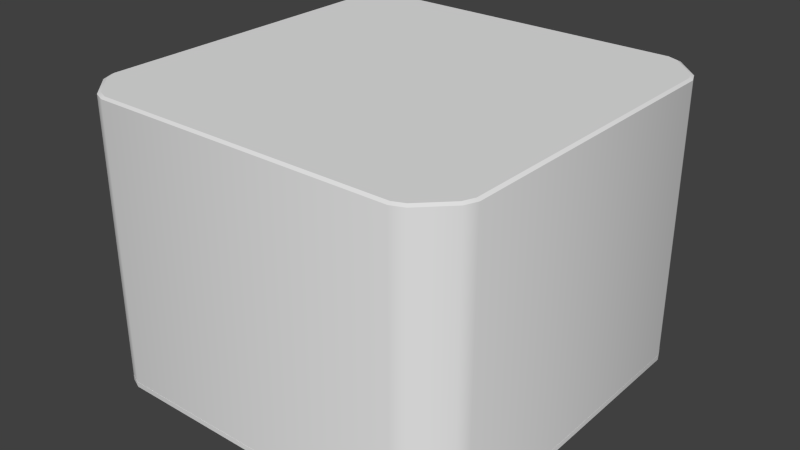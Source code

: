 # Source: asteroid-gateway.blend  (saved by Blender 2.71.6; exported with 4.5.12 LTS)
import bpy
from mathutils import Matrix  # noqa: F401  (used for matrix-valued properties, if any)

bpy.ops.wm.read_factory_settings(use_empty=True)
scene = bpy.context.scene
scene.name = 'Scene'

# ---- collections
col_collection_1 = bpy.data.collections.new('Collection 1'); scene.collection.children.link(col_collection_1)

# ---- materials (node trees are filled in below, after node groups)
mat_asteroid_gateway = bpy.data.materials.new('asteroid-gateway')
mat_asteroid_gateway.alpha_threshold = 0.0
mat_asteroid_gateway.use_transparent_shadow = False
mat_asteroid_gateway.roughness = 0.5

# ---- node groups
ng_auto_smooth = bpy.data.node_groups.new('Auto Smooth', 'GeometryNodeTree')
_s = ng_auto_smooth.interface.new_socket(name='Geometry', in_out='OUTPUT', socket_type='NodeSocketGeometry')
_s = ng_auto_smooth.interface.new_socket(name='Geometry', in_out='INPUT', socket_type='NodeSocketGeometry')
_s = ng_auto_smooth.interface.new_socket(name='Angle', in_out='INPUT', socket_type='NodeSocketFloat')
_s.subtype = 'ANGLE'
_s.min_value = 0.0
_s.max_value = 3.142
ng_auto_smooth.is_modifier = True
_N = ng_auto_smooth.nodes; _L = ng_auto_smooth.links
n0 = _N.new('NodeGroupOutput'); n0.name = 'Group Output'; n0.location = (480, -100)
n1 = _N.new('NodeGroupInput'); n1.name = 'Group Input'; n1.location = (-420, -300)
n2 = _N.new('NodeGroupInput'); n2.name = 'Group Input.001'; n2.location = (-60, -100)
n3 = _N.new('GeometryNodeSetShadeSmooth'); n3.name = 'Set Shade Smooth'; n3.location = (120, -100)
n3.domain = 'EDGE'
n4 = _N.new('GeometryNodeSetShadeSmooth'); n4.name = 'Set Shade Smooth.001'; n4.location = (300, -100)
n5 = _N.new('GeometryNodeInputMeshEdgeAngle'); n5.name = 'Edge Angle'; n5.location = (-420, -220)
n6 = _N.new('GeometryNodeInputEdgeSmooth'); n6.name = 'Is Edge Smooth'; n6.location = (-60, -160)
n7 = _N.new('GeometryNodeInputShadeSmooth'); n7.name = 'Is Face Smooth'; n7.location = (-240, -340)
n8 = _N.new('FunctionNodeBooleanMath'); n8.name = 'Boolean Math'; n8.location = (-60, -220)
n9 = _N.new('FunctionNodeCompare'); n9.name = 'Compare'; n9.location = (-240, -180)
n9.operation = 'LESS_EQUAL'
_L.new(n5.outputs[0], n9.inputs[0])
_L.new(n4.outputs[0], n0.inputs[0])
_L.new(n1.outputs[1], n9.inputs[1])
_L.new(n9.outputs[0], n8.inputs[0])
_L.new(n7.outputs[0], n8.inputs[1])
_L.new(n2.outputs[0], n3.inputs[0])
_L.new(n6.outputs[0], n3.inputs[1])
_L.new(n3.outputs[0], n4.inputs[0])
_L.new(n8.outputs[0], n3.inputs[2])
n0.is_active_output = True

# ---- material node trees

# ---- world
world_world = bpy.data.worlds.new('World'); scene.world = world_world
world_world.color = (0.05088, 0.05088, 0.05088)
world_world.use_sun_shadow = False
world_world.sun_shadow_jitter_overblur = 0.0
world_world.cycles.sampling_method = 'MANUAL'
world_world.cycles.sample_map_resolution = 256

# ---- meshes
me_cube = bpy.data.meshes.new('Cube')
me_cube.from_pydata([(2.8, -2.182, -2.352), (2.728, -2.357, -2.352), (2.357, -2.728, -2.352), (2.182, -2.8, -2.352), (2.182, 2.8, -2.352), (2.357, 2.728, -2.352), (2.728, 2.357, -2.352), (2.8, 2.182, -2.352), (-2.8, 2.182, -2.352), (-2.728, 2.357, -2.352), (-2.357, 2.728, -2.352), (-2.182, 2.8, -2.352), (-2.182, -2.8, -2.352), (-2.357, -2.728, -2.352), (-2.728, -2.357, -2.352), (-2.8, -2.182, -2.352), (2.182, -2.8, 1.625), (2.173, -2.754, 1.648), (2.357, -2.728, 1.625), (2.33, -2.689, 1.648), (2.728, -2.357, 1.625), (2.689, -2.33, 1.648), (2.8, -2.182, 1.625), (2.754, -2.173, 1.648), (2.8, 2.182, 1.625), (2.754, 2.173, 1.648), (2.728, 2.357, 1.625), (2.689, 2.33, 1.648), (2.357, 2.728, 1.625), (2.33, 2.689, 1.648), (2.182, 2.8, 1.625), (2.173, 2.754, 1.648), (-2.182, 2.8, 1.625), (-2.173, 2.754, 1.648), (-2.357, 2.728, 1.625), (-2.33, 2.689, 1.648), (-2.728, 2.357, 1.625), (-2.689, 2.33, 1.648), (-2.8, 2.182, 1.625), (-2.754, 2.173, 1.648), (-2.8, -2.182, 1.625), (-2.754, -2.173, 1.648), (-2.728, -2.357, 1.625), (-2.689, -2.33, 1.648), (-2.357, -2.728, 1.625), (-2.33, -2.689, 1.648), (-2.182, -2.8, 1.625), (-2.173, -2.754, 1.648), (2.577, -2.009, -2.352), (2.511, -2.169, -2.352), (2.169, -2.511, -2.352), (2.009, -2.577, -2.352), (2.009, 2.577, -2.352), (2.169, 2.511, -2.352), (2.511, 2.169, -2.352), (2.577, 2.009, -2.352), (-2.577, 2.009, -2.352), (-2.511, 2.169, -2.352), (-2.169, 2.511, -2.352), (-2.009, 2.577, -2.352), (-2.009, -2.577, -2.352), (-2.169, -2.511, -2.352), (-2.511, -2.169, -2.352), (-2.577, -2.009, -2.352), (2.577, -2.009, 1.441), (2.511, -2.169, 1.441), (2.169, -2.511, 1.441), (2.009, -2.577, 1.441), (2.009, 2.577, 1.441), (2.169, 2.511, 1.441), (2.511, 2.169, 1.441), (2.577, 2.009, 1.441), (-2.577, 2.009, 1.441), (-2.511, 2.169, 1.441), (-2.169, 2.511, 1.441), (-2.009, 2.577, 1.441), (-2.009, -2.577, 1.441), (-2.169, -2.511, 1.441), (-2.511, -2.169, 1.441), (-2.577, -2.009, 1.441)], [], [(0, 22, 20, 1), (12, 46, 44, 13), (8, 38, 36, 9), (24, 7, 6, 26), (18, 2, 1, 20), (32, 11, 10, 34), (40, 15, 14, 42), (4, 30, 28, 5), (12, 3, 16, 46), (0, 7, 24, 22), (4, 11, 32, 30), (5, 28, 26, 6), (8, 15, 40, 38), (9, 36, 34, 10), (13, 44, 42, 14), (16, 3, 2, 18), (19, 17, 16, 18), (23, 21, 20, 22), (31, 29, 28, 30), (27, 25, 24, 26), (39, 37, 36, 38), (35, 33, 32, 34), (47, 45, 44, 46), (43, 41, 40, 42), (46, 16, 17, 47), (18, 20, 21, 19), (22, 24, 25, 23), (26, 28, 29, 27), (30, 32, 33, 31), (34, 36, 37, 35), (38, 40, 41, 39), (42, 44, 45, 43), (17, 19, 21, 23, 25, 27, 29, 31, 33, 35, 37, 39, 41, 43, 45, 47), (62, 63, 79, 78), (76, 77, 78, 79, 72, 73, 74, 75, 68, 69, 70, 71, 64, 65, 66, 67), (54, 55, 71, 70), (61, 62, 78, 77), (53, 54, 70, 69), (59, 52, 68, 75), (49, 50, 66, 65), (56, 57, 73, 72), (50, 51, 67, 66), (57, 58, 74, 73), (51, 60, 76, 67), (58, 59, 75, 74), (48, 49, 65, 64), (52, 53, 69, 68), (63, 56, 72, 79), (55, 48, 64, 71), (60, 61, 77, 76), (13, 14, 62, 61), (5, 6, 54, 53), (14, 15, 63, 62), (6, 7, 55, 54), (8, 9, 57, 56), (2, 3, 51, 50), (11, 4, 52, 59), (1, 2, 50, 49), (3, 12, 60, 51), (10, 11, 59, 58), (0, 1, 49, 48), (9, 10, 58, 57), (15, 8, 56, 63), (7, 0, 48, 55), (12, 13, 61, 60), (4, 5, 53, 52)])
me_cube.polygons.foreach_set('use_smooth', [1, 1, 1, 1, 1, 1, 1, 1, 1, 1, 1, 1, 1, 1, 1, 1, 1, 1, 1, 1, 1, 1, 1, 1, 1, 1, 1, 1, 1, 1, 1, 1, 0, 1, 0, 1, 1, 1, 1, 1, 1, 1, 1, 1, 1, 1, 1, 1, 1, 1, 0, 0, 0, 0, 0, 0, 0, 0, 0, 0, 0, 0, 0, 0, 0, 0])
_uv = me_cube.uv_layers.new(name='UVMap')
_uv.uv.foreach_set('vector', [0.216, 0.2846, 0.007508, 0.2846, 0.007508, 0.2747, 0.216, 0.2747, 0.2158, 0.5607, 0.007269, 0.5607, 0.007269, 0.5508, 0.2158, 0.5508, 0.2158, 0.2846, 0.007269, 0.2846, 0.007269, 0.2747, 0.2158, 0.2747, 0.007507, 0.5134, 0.216, 0.5134, 0.216, 0.5233, 0.007507, 0.5233, 0.007508, 0.2472, 0.216, 0.2472, 0.216, 0.2747, 0.007508, 0.2747, 0.00727, 0.2373, 0.2158, 0.2373, 0.2158, 0.2472, 0.00727, 0.2472, 0.007269, 0.5134, 0.2158, 0.5134, 0.2158, 0.5233, 0.007269, 0.5233, 0.216, 0.5607, 0.007507, 0.5607, 0.007507, 0.5508, 0.216, 0.5508, 0.216, 0.008489, 0.216, 0.2373, 0.007508, 0.2373, 0.007508, 0.008489, 0.216, 0.2846, 0.216, 0.5134, 0.007507, 0.5134, 0.007508, 0.2846, 0.2158, 0.008489, 0.2158, 0.2373, 0.00727, 0.2373, 0.007269, 0.008489, 0.216, 0.5508, 0.007507, 0.5508, 0.007507, 0.5233, 0.216, 0.5233, 0.2158, 0.2846, 0.2158, 0.5134, 0.007269, 0.5134, 0.007269, 0.2846, 0.2158, 0.2747, 0.007269, 0.2747, 0.00727, 0.2472, 0.2158, 0.2472, 0.2158, 0.5508, 0.007269, 0.5508, 0.007269, 0.5233, 0.2158, 0.5233, 0.007508, 0.2373, 0.216, 0.2373, 0.216, 0.2472, 0.007508, 0.2472, 0.5354, 0.9357, 0.5443, 0.9394, 0.5437, 0.9423, 0.5337, 0.9382, 0.5113, 0.9063, 0.515, 0.9153, 0.5125, 0.9169, 0.5083, 0.9069, 0.5443, 0.6257, 0.5354, 0.6294, 0.5337, 0.6269, 0.5437, 0.6227, 0.515, 0.6498, 0.5113, 0.6587, 0.5083, 0.6581, 0.5125, 0.6481, 0.825, 0.6587, 0.8213, 0.6498, 0.8238, 0.6481, 0.8279, 0.6581, 0.8009, 0.6294, 0.7919, 0.6257, 0.7925, 0.6227, 0.8025, 0.6269, 0.7919, 0.9394, 0.8009, 0.9357, 0.8025, 0.9382, 0.7925, 0.9423, 0.8213, 0.9153, 0.825, 0.9063, 0.8279, 0.9069, 0.8238, 0.9169, 0.7925, 0.9423, 0.5437, 0.9423, 0.5443, 0.9394, 0.7919, 0.9394, 0.5337, 0.9382, 0.5125, 0.9169, 0.515, 0.9153, 0.5354, 0.9357, 0.5083, 0.9069, 0.5083, 0.6581, 0.5113, 0.6587, 0.5113, 0.9063, 0.5125, 0.6481, 0.5337, 0.6269, 0.5354, 0.6294, 0.515, 0.6498, 0.5437, 0.6227, 0.7925, 0.6227, 0.7919, 0.6257, 0.5443, 0.6257, 0.8025, 0.6269, 0.8238, 0.6481, 0.8213, 0.6498, 0.8009, 0.6294, 0.8279, 0.6581, 0.8279, 0.9069, 0.825, 0.9063, 0.825, 0.6587, 0.8238, 0.9169, 0.8025, 0.9382, 0.8009, 0.9357, 0.8213, 0.9153, 0.5443, 0.9394, 0.5354, 0.9357, 0.515, 0.9153, 0.5113, 0.9063, 0.5113, 0.6587, 0.515, 0.6498, 0.5354, 0.6294, 0.5443, 0.6257, 0.7919, 0.6257, 0.8009, 0.6294, 0.8213, 0.6498, 0.825, 0.6587, 0.825, 0.9063, 0.8213, 0.9153, 0.8009, 0.9357, 0.7919, 0.9394, 0.2254, 0.4837, 0.2254, 0.4746, 0.4242, 0.4746, 0.4242, 0.4837, 0.3864, 0.5759, 0.3993, 0.5813, 0.4269, 0.6089, 0.4322, 0.6218, 0.4322, 0.9461, 0.4269, 0.9591, 0.3993, 0.9867, 0.3864, 0.992, 0.06201, 0.992, 0.04907, 0.9867, 0.02147, 0.9591, 0.01612, 0.9461, 0.01612, 0.6218, 0.02147, 0.6089, 0.04907, 0.5813, 0.06201, 0.5759, 0.2254, 0.4837, 0.2254, 0.4746, 0.4242, 0.4746, 0.4242, 0.4837, 0.2254, 0.5091, 0.2254, 0.4837, 0.4242, 0.4837, 0.4242, 0.5091, 0.2254, 0.5091, 0.2254, 0.4837, 0.4242, 0.4837, 0.4242, 0.5091, 0.2254, 0.2205, 0.2254, 0.009963, 0.4242, 0.009963, 0.4242, 0.2205, 0.2254, 0.255, 0.2254, 0.2296, 0.4242, 0.2296, 0.4242, 0.255, 0.2254, 0.2641, 0.2254, 0.255, 0.4242, 0.255, 0.4242, 0.2641, 0.2254, 0.2296, 0.2254, 0.2205, 0.4242, 0.2205, 0.4242, 0.2296, 0.2254, 0.255, 0.2254, 0.2296, 0.4242, 0.2296, 0.4242, 0.255, 0.2254, 0.2205, 0.2254, 0.009963, 0.4242, 0.009963, 0.4242, 0.2205, 0.2254, 0.2296, 0.2254, 0.2205, 0.4242, 0.2205, 0.4242, 0.2296, 0.2254, 0.2641, 0.2254, 0.255, 0.4242, 0.255, 0.4242, 0.2641, 0.2254, 0.5182, 0.2254, 0.5091, 0.4242, 0.5091, 0.4242, 0.5182, 0.2254, 0.4746, 0.2254, 0.2641, 0.4242, 0.2641, 0.4242, 0.4746, 0.2254, 0.4746, 0.2254, 0.2641, 0.4242, 0.2641, 0.4242, 0.4746, 0.2254, 0.5182, 0.2254, 0.5091, 0.4242, 0.5091, 0.4242, 0.5182, 0.8465, 0.5779, 0.8744, 0.6058, 0.8581, 0.6199, 0.8324, 0.5942, 0.4923, 0.9879, 0.4644, 0.96, 0.4808, 0.9459, 0.5064, 0.9716, 0.8744, 0.6058, 0.8798, 0.6189, 0.8631, 0.632, 0.8581, 0.6199, 0.4644, 0.96, 0.459, 0.9469, 0.4758, 0.9339, 0.4808, 0.9459, 0.8798, 0.9469, 0.8744, 0.96, 0.8581, 0.9459, 0.8631, 0.9339, 0.4923, 0.5779, 0.5054, 0.5725, 0.5185, 0.5893, 0.5064, 0.5942, 0.8334, 0.9933, 0.5054, 0.9933, 0.5185, 0.9766, 0.8204, 0.9766, 0.4644, 0.6058, 0.4923, 0.5779, 0.5064, 0.5942, 0.4808, 0.6199, 0.5054, 0.5725, 0.8334, 0.5725, 0.8204, 0.5893, 0.5185, 0.5893, 0.8465, 0.9879, 0.8334, 0.9933, 0.8204, 0.9766, 0.8324, 0.9716, 0.459, 0.6189, 0.4644, 0.6058, 0.4808, 0.6199, 0.4758, 0.632, 0.8744, 0.96, 0.8465, 0.9879, 0.8324, 0.9716, 0.8581, 0.9459, 0.8798, 0.6189, 0.8798, 0.9469, 0.8631, 0.9339, 0.8631, 0.632, 0.459, 0.9469, 0.459, 0.6189, 0.4758, 0.632, 0.4758, 0.9339, 0.8334, 0.5725, 0.8465, 0.5779, 0.8324, 0.5942, 0.8204, 0.5893, 0.5054, 0.9933, 0.4923, 0.9879, 0.5064, 0.9716, 0.5185, 0.9766])
me_cube.materials.append(mat_asteroid_gateway)
me_cube.use_remesh_preserve_volume = False
me_cube.use_remesh_preserve_attributes = False
me_cube.use_mirror_vertex_groups = False
me_cube.update()
me_cube_018 = bpy.data.meshes.new('Cube.018')
me_cube_018.from_pydata([(-2.328, -2.328, -0.3501), (-2.328, 2.328, -0.3501), (2.328, 2.328, -0.3501), (2.328, -2.328, -0.3501), (-2.328, -2.328, 0.3501), (-2.328, 2.328, 0.3501), (2.328, 2.328, 0.3501), (2.328, -2.328, 0.3501)], [], [(4, 5, 1, 0), (5, 6, 2, 1), (6, 7, 3, 2), (7, 4, 0, 3), (0, 1, 2, 3), (7, 6, 5, 4)])
me_cube_018.use_remesh_preserve_volume = False
me_cube_018.use_remesh_preserve_attributes = False
me_cube_018.use_mirror_vertex_groups = False
me_cube_018.update()
me_cube_002 = bpy.data.meshes.new('Cube.002')
me_cube_002.from_pydata([(-2.086, -2.578, -5.499), (-2.578, -2.086, -5.499), (-2.578, 2.086, -5.499), (-2.086, 2.578, -5.499), (2.086, 2.578, -5.499), (2.578, 2.086, -5.499), (2.578, -2.086, -5.499), (2.086, -2.578, -5.499), (-2.578, -2.086, 5.499), (-2.086, -2.578, 5.499), (-2.086, 2.578, 5.499), (-2.578, 2.086, 5.499), (2.578, 2.086, 5.499), (2.086, 2.578, 5.499), (2.086, -2.578, 5.499), (2.578, -2.086, 5.499)], [], [(0, 1, 2, 3, 4, 5, 6, 7), (12, 15, 6, 5), (14, 15, 12, 13, 10, 11, 8, 9), (10, 13, 4, 3), (14, 9, 0, 7), (0, 9, 8, 1), (10, 3, 2, 11), (12, 5, 4, 13), (14, 7, 6, 15), (8, 11, 2, 1)])
me_cube_002.use_remesh_preserve_volume = False
me_cube_002.use_remesh_preserve_attributes = False
me_cube_002.use_mirror_vertex_groups = False
me_cube_002.update()
me_cube_009 = bpy.data.meshes.new('Cube.009')
me_cube_009.from_pydata([(3.297, -0.3478, -1.896), (3.297, 0.3478, -1.896), (3.582, 0.3779, -1.896), (3.582, -0.3779, -1.896), (3.582, -0.3779, 1.896), (3.582, 0.3779, 1.896), (3.297, 0.3478, 1.896), (3.297, -0.3478, 1.896)], [], [(4, 3, 2, 5), (7, 6, 1, 0), (7, 4, 5, 6), (0, 1, 2, 3)])
me_cube_009.use_remesh_preserve_volume = False
me_cube_009.use_remesh_preserve_attributes = False
me_cube_009.use_mirror_vertex_groups = False
me_cube_009.update()
me_cube_012 = bpy.data.meshes.new('Cube.012')
me_cube_012.from_pydata([(-2.266, -2.8, -0.1036), (-2.8, -2.266, -0.1036), (-2.8, 2.266, -0.1036), (-2.266, 2.8, -0.1036), (2.266, 2.8, -0.1036), (2.8, 2.266, -0.1036), (2.8, -2.266, -0.1036), (2.266, -2.8, -0.1036), (-2.8, -2.266, 0.1038), (-2.266, -2.8, 0.1038), (-2.266, 2.8, 0.1038), (-2.8, 2.266, 0.1038), (2.8, 2.266, 0.1038), (2.266, 2.8, 0.1038), (2.266, -2.8, 0.1038), (2.8, -2.266, 0.1038)], [], [(0, 1, 2, 3, 4, 5, 6, 7), (12, 15, 6, 5), (14, 15, 12, 13, 10, 11, 8, 9), (10, 13, 4, 3), (14, 9, 0, 7), (0, 9, 8, 1), (10, 3, 2, 11), (12, 5, 4, 13), (14, 7, 6, 15), (8, 11, 2, 1)])
me_cube_012.use_remesh_preserve_volume = False
me_cube_012.use_remesh_preserve_attributes = False
me_cube_012.use_mirror_vertex_groups = False
me_cube_012.update()
me_cube_008 = bpy.data.meshes.new('Cube.008')
me_cube_008.from_pydata([(-2.085, -2.577, -1.896), (2.085, -2.577, -1.896), (2.266, -2.8, -1.896), (-2.266, -2.8, -1.896), (2.266, -2.8, 1.896), (-2.266, -2.8, 1.896), (-2.085, -2.577, 1.896), (2.085, -2.577, 1.896)], [], [(4, 5, 3, 2), (6, 7, 1, 0), (6, 5, 4, 7), (0, 1, 2, 3)])
me_cube_008.use_remesh_preserve_volume = False
me_cube_008.use_remesh_preserve_attributes = False
me_cube_008.use_mirror_vertex_groups = False
me_cube_008.update()
me_cube_007 = bpy.data.meshes.new('Cube.007')
me_cube_007.from_pydata([(-2.577, -2.085, -1.896), (-2.8, -2.266, -1.896), (-2.8, 2.266, -1.896), (-2.577, 2.085, -1.896), (-2.8, -2.266, 1.896), (-2.8, 2.266, 1.896), (-2.577, -2.085, 1.896), (-2.577, 2.085, 1.896)], [], [(4, 5, 2, 1), (6, 7, 5, 4), (7, 6, 0, 3), (0, 1, 2, 3)])
me_cube_007.use_remesh_preserve_volume = False
me_cube_007.use_remesh_preserve_attributes = False
me_cube_007.use_mirror_vertex_groups = False
me_cube_007.update()
me_cube_006 = bpy.data.meshes.new('Cube.006')
me_cube_006.from_pydata([(-2.266, 2.8, -1.896), (2.266, 2.8, -1.896), (2.085, 2.577, -1.896), (-2.085, 2.577, -1.896), (-2.266, 2.8, 1.896), (2.266, 2.8, 1.896), (2.085, 2.577, 1.896), (-2.085, 2.577, 1.896)], [], [(4, 5, 1, 0), (6, 7, 3, 2), (4, 7, 6, 5), (3, 0, 1, 2)])
me_cube_006.use_remesh_preserve_volume = False
me_cube_006.use_remesh_preserve_attributes = False
me_cube_006.use_mirror_vertex_groups = False
me_cube_006.update()
me_cube_005 = bpy.data.meshes.new('Cube.005')
me_cube_005.from_pydata([(2.8, 2.266, -1.896), (2.577, 2.085, -1.896), (2.577, -2.085, -1.896), (2.8, -2.266, -1.896), (2.8, 2.266, 1.896), (2.8, -2.266, 1.896), (2.577, 2.085, 1.896), (2.577, -2.085, 1.896)], [], [(4, 5, 3, 0), (7, 6, 1, 2), (7, 5, 4, 6), (3, 2, 1, 0)])
me_cube_005.use_remesh_preserve_volume = False
me_cube_005.use_remesh_preserve_attributes = False
me_cube_005.use_mirror_vertex_groups = False
me_cube_005.update()
me_cube_001 = bpy.data.meshes.new('Cube.001')
me_cube_001.from_pydata([(2.9, 2.26, -0.03678), (2.825, 2.441, -0.03678), (2.441, 2.825, -0.03678), (2.26, 2.9, -0.03678), (2.26, -2.9, -0.03678), (2.441, -2.825, -0.03678), (2.825, -2.441, -0.03678), (2.9, -2.26, -0.03678), (0.0, 2.9, -0.03678), (0.0, -2.9, -0.03678), (2.9, -2.26, 0.03678), (2.874, -2.255, 0.06325), (2.803, -2.426, 0.06325), (2.825, -2.441, 0.03678), (2.441, -2.825, 0.03678), (2.426, -2.803, 0.06325), (2.255, -2.874, 0.06325), (2.26, -2.9, 0.03678), (2.26, 2.9, 0.03678), (2.255, 2.874, 0.06325), (2.426, 2.803, 0.06325), (2.441, 2.825, 0.03678), (2.825, 2.441, 0.03678), (2.803, 2.426, 0.06325), (2.874, 2.255, 0.06325), (2.9, 2.26, 0.03678), (0.02647, 2.874, 0.06325), (0.0, 2.9, 0.03678), (0.0, -2.9, 0.03678), (0.02647, -2.874, 0.06325)], [], [(6, 7, 10, 13), (4, 9, 8, 3, 2, 1, 0, 7, 6, 5), (4, 5, 14, 17), (3, 8, 27, 18), (5, 6, 13, 14), (8, 9, 28, 27), (0, 1, 22, 25), (2, 3, 18, 21), (1, 2, 21, 22), (7, 0, 25, 10), (9, 4, 17, 28), (28, 17, 16, 29), (12, 15, 14, 13), (24, 11, 10, 25), (20, 23, 22, 21), (26, 19, 18, 27), (11, 12, 13, 10), (15, 16, 17, 14), (19, 20, 21, 18), (23, 24, 25, 22), (27, 28, 29, 26), (16, 15, 12, 11, 24, 23, 20, 19, 26, 29)])
me_cube_001.polygons.foreach_set('use_smooth', [1, 0, 1, 1, 1, 1, 1, 1, 1, 1, 1, 1, 1, 1, 1, 1, 1, 1, 1, 1, 1, 0])
_k = set([(10, 13), (10, 25), (13, 14), (14, 17), (17, 28), (18, 21), (18, 27), (21, 22), (22, 25), (27, 28)])
me_cube_001.attributes.new('sharp_edge', 'BOOLEAN', 'EDGE').data.foreach_set('value', [ (min(e.vertices), max(e.vertices)) in _k for e in me_cube_001.edges])
_uv = me_cube_001.uv_layers.new(name='UVMap')
_uv.uv.foreach_set('vector', [0.4822, 0.01064, 0.4991, 0.003642, 0.5018, 0.01001, 0.4849, 0.01701, 0.4422, 0.5026, 0.4422, 0.2907, 0.9859, 0.2907, 0.9859, 0.5026, 0.9789, 0.5195, 0.9429, 0.5556, 0.926, 0.5626, 0.5022, 0.5626, 0.4853, 0.5556, 0.4492, 0.5195, 0.4349, 0.06789, 0.4419, 0.05099, 0.4483, 0.05363, 0.4413, 0.07053, 0.9938, 0.07092, 0.9938, 0.2828, 0.9869, 0.2828, 0.9869, 0.07092, 0.4436, 0.04842, 0.4797, 0.01236, 0.4845, 0.01723, 0.4485, 0.05329, 0.9859, 0.2907, 0.4422, 0.2907, 0.4422, 0.2838, 0.9859, 0.2838, 0.929, 0.003641, 0.9459, 0.01064, 0.9432, 0.01701, 0.9263, 0.01001, 0.9862, 0.05099, 0.9932, 0.06789, 0.9869, 0.07053, 0.9799, 0.05363, 0.9485, 0.01236, 0.9845, 0.04842, 0.9796, 0.05329, 0.9436, 0.01723, 0.5022, 0.003037, 0.926, 0.003036, 0.926, 0.009933, 0.5022, 0.009934, 0.4343, 0.2828, 0.4343, 0.07092, 0.4412, 0.07092, 0.4412, 0.2828, 0.4412, 0.2828, 0.4412, 0.07092, 0.4447, 0.07141, 0.4447, 0.2803, 0.4867, 0.02006, 0.4513, 0.05543, 0.4485, 0.05329, 0.4845, 0.01723, 0.9255, 0.01344, 0.5027, 0.01344, 0.5022, 0.009934, 0.926, 0.009933, 0.9768, 0.05543, 0.9414, 0.02007, 0.9436, 0.01723, 0.9796, 0.05329, 0.9834, 0.2803, 0.9834, 0.07141, 0.9869, 0.07092, 0.9869, 0.2828, 0.5027, 0.01344, 0.4867, 0.02006, 0.4849, 0.01701, 0.5018, 0.01001, 0.4513, 0.05543, 0.4447, 0.07141, 0.4413, 0.07053, 0.4483, 0.05363, 0.9834, 0.07141, 0.9768, 0.05543, 0.9799, 0.05363, 0.9869, 0.07053, 0.9414, 0.02007, 0.9255, 0.01344, 0.9263, 0.01001, 0.9432, 0.01701, 0.9859, 0.2838, 0.4422, 0.2838, 0.4447, 0.2803, 0.9834, 0.2803, 0.4447, 0.07141, 0.4513, 0.05543, 0.4867, 0.02006, 0.5027, 0.01344, 0.9255, 0.01344, 0.9414, 0.02007, 0.9768, 0.05543, 0.9834, 0.07141, 0.9834, 0.2803, 0.4447, 0.2803])
me_cube_001.materials.append(mat_asteroid_gateway)
me_cube_001.use_remesh_preserve_volume = False
me_cube_001.use_remesh_preserve_attributes = False
me_cube_001.use_mirror_vertex_groups = False
me_cube_001.update()
me_cube_021 = bpy.data.meshes.new('Cube.021')
me_cube_021.from_pydata([(-4.228e-07, -2.8, -0.03686), (4.228e-07, 2.8, -0.03686), (-4.228e-07, -2.8, 0.06327), (4.228e-07, 2.8, 0.06327), (2.287, 2.8, -0.03686), (2.801, 2.285, -0.03686), (2.801, -2.285, -0.03686), (2.287, -2.8, -0.03686), (2.801, 2.285, 0.06327), (2.287, 2.8, 0.06327), (2.287, -2.8, 0.06327), (2.801, -2.285, 0.06327)], [], [(4, 5, 6, 7, 0, 1), (3, 2, 10, 11, 8, 9), (2, 3, 1, 0), (10, 2, 0, 7), (3, 9, 4, 1), (4, 9, 8, 5), (10, 7, 6, 11), (8, 11, 6, 5)])
me_cube_021.use_remesh_preserve_volume = False
me_cube_021.use_remesh_preserve_attributes = False
me_cube_021.use_mirror_vertex_groups = False
me_cube_021.update()
me_cube_013 = bpy.data.meshes.new('Cube.013')
me_cube_013.from_pydata([(2.092, 0.08, -0.08), (2.118, 0.05441, -0.05441), (2.105, 0.07657, -0.07657), (2.114, 0.0672, -0.0672), (2.118, -0.05441, -0.05441), (2.092, -0.08, -0.08), (2.114, -0.0672, -0.0672), (2.105, -0.07657, -0.07657), (2.092, 0.08, 0.08), (2.118, 0.05441, 0.05441), (2.105, 0.07657, 0.07657), (2.114, 0.0672, 0.0672), (2.118, -0.05441, 0.05441), (2.092, -0.08, 0.08), (2.114, -0.0672, 0.0672), (2.105, -0.07657, 0.07657), (0.009009, -0.08, -0.08), (0.0, -0.07099, -0.07099), (0.0, 0.07099, -0.07099), (0.009009, 0.08, -0.08), (0.0, -0.07099, 0.07099), (0.009009, -0.08, 0.08), (0.0, 0.07099, 0.07099), (0.009009, 0.08, 0.08)], [], [(16, 19, 0, 5), (13, 21, 16, 5), (13, 8, 23, 21), (23, 8, 0, 19), (9, 1, 3, 11), (11, 3, 2, 10), (10, 2, 0, 8), (8, 13, 15, 10), (10, 15, 14, 11), (11, 14, 12, 9), (13, 5, 7, 15), (15, 7, 6, 14), (14, 6, 4, 12), (5, 0, 2, 7), (7, 2, 3, 6), (6, 3, 1, 4), (9, 12, 4, 1), (16, 21, 20, 17), (21, 23, 22, 20), (23, 19, 18, 22), (19, 16, 17, 18), (20, 22, 18, 17)])
me_cube_013.polygons.foreach_set('use_smooth', [0, 0, 0, 0, 1, 1, 1, 1, 1, 1, 1, 1, 1, 1, 1, 1, 0, 1, 1, 1, 1, 0])
_uv = me_cube_013.uv_layers.new(name='UVMap')
_uv.uv.foreach_set('vector', [0.9448, 0.6128, 0.9704, 0.6128, 0.9704, 0.9456, 0.9448, 0.9456, 0.9193, 0.9456, 0.9193, 0.6128, 0.9448, 0.6128, 0.9448, 0.9456, 0.9193, 0.9456, 0.8937, 0.9456, 0.8937, 0.6128, 0.9193, 0.6128, 0.9959, 0.6128, 0.9959, 0.9456, 0.9704, 0.9456, 0.9704, 0.6128, 0.9919, 0.9519, 0.9745, 0.9519, 0.9724, 0.9498, 0.9939, 0.9498, 0.9939, 0.9498, 0.9724, 0.9498, 0.9709, 0.9477, 0.9954, 0.9477, 0.9954, 0.9477, 0.9709, 0.9477, 0.9704, 0.9456, 0.9959, 0.9456, 0.8937, 0.9456, 0.9193, 0.9456, 0.9187, 0.9477, 0.8942, 0.9477, 0.8942, 0.9477, 0.9187, 0.9477, 0.9172, 0.9498, 0.8957, 0.9498, 0.8957, 0.9498, 0.9172, 0.9498, 0.9152, 0.9519, 0.8978, 0.9519, 0.9193, 0.9456, 0.9448, 0.9456, 0.9443, 0.9477, 0.9198, 0.9477, 0.9198, 0.9477, 0.9443, 0.9477, 0.9428, 0.9498, 0.9213, 0.9498, 0.9213, 0.9498, 0.9428, 0.9498, 0.9407, 0.9519, 0.9234, 0.9519, 0.9448, 0.9456, 0.9704, 0.9456, 0.9698, 0.9477, 0.9454, 0.9477, 0.9454, 0.9477, 0.9698, 0.9477, 0.9683, 0.9498, 0.9469, 0.9498, 0.9469, 0.9498, 0.9683, 0.9498, 0.9663, 0.9519, 0.9489, 0.9519, 0.9663, 0.9693, 0.9489, 0.9693, 0.9489, 0.9519, 0.9663, 0.9519, 0.9448, 0.6128, 0.9193, 0.6128, 0.9207, 0.6108, 0.9434, 0.6108, 0.9193, 0.6128, 0.8937, 0.6128, 0.8951, 0.6108, 0.9178, 0.6108, 0.9959, 0.6128, 0.9704, 0.6128, 0.9718, 0.6108, 0.9945, 0.6108, 0.9704, 0.6128, 0.9448, 0.6128, 0.9463, 0.6108, 0.9689, 0.6108, 0.9463, 0.5881, 0.9689, 0.5881, 0.9689, 0.6108, 0.9463, 0.6108])
me_cube_013.materials.append(mat_asteroid_gateway)
me_cube_013.use_remesh_preserve_volume = False
me_cube_013.use_remesh_preserve_attributes = False
me_cube_013.use_mirror_vertex_groups = False
me_cube_013.update()

# ---- objects
ob_asteroid_gateway = bpy.data.objects.new('asteroid-gateway', me_cube)
ob_lights = bpy.data.objects.new('lights', None)
ob_right_lamp = bpy.data.objects.new('right-lamp', None)
ob_left_lamp = bpy.data.objects.new('left-lamp', None)
ob_rcs_position = bpy.data.objects.new('rcs-position', None)
ob_launch_position = bpy.data.objects.new('launch-position', None)
ob_cabin_position = bpy.data.objects.new('cabin-position', None)
ob_dock_position = bpy.data.objects.new('dock-position', None)
ob_hangar_trigger = bpy.data.objects.new('hangar-trigger', me_cube_018)
ob_hangar_space = bpy.data.objects.new('hangar-space', me_cube_002)
ob_colliders = bpy.data.objects.new('colliders', None)
ob_collider_007 = bpy.data.objects.new('collider.007', me_cube_009)
ob_collider_006 = bpy.data.objects.new('collider.006', me_cube_009)
ob_collider_000 = bpy.data.objects.new('collider.000', me_cube_009)
ob_collider_back = bpy.data.objects.new('collider-back', me_cube_012)
ob_collider_005 = bpy.data.objects.new('collider.005', me_cube_009)
ob_collider_004 = bpy.data.objects.new('collider.004', me_cube_008)
ob_collider_003 = bpy.data.objects.new('collider.003', me_cube_007)
ob_collider_002 = bpy.data.objects.new('collider.002', me_cube_006)
ob_collider_001 = bpy.data.objects.new('collider.001', me_cube_005)
ob_gateway_door = bpy.data.objects.new('gateway-door', me_cube_001)
ob_collider_door = bpy.data.objects.new('collider-door', me_cube_021)
ob_rail = bpy.data.objects.new('rail', me_cube_013)
ob_rail_001 = bpy.data.objects.new('rail.001', me_cube_013)
ob_gateway_door_001 = bpy.data.objects.new('gateway-door.001', me_cube_001)
ob_collider_door_001 = bpy.data.objects.new('collider-door.001', me_cube_021)
ob_rail_002 = bpy.data.objects.new('rail.002', me_cube_013)
ob_rail_003 = bpy.data.objects.new('rail.003', me_cube_013)

# ---- transforms, parenting, visibility, modifiers, constraints
ob_asteroid_gateway.location = (0.0, 0.0, 0.0)
ob_asteroid_gateway.lineart.crease_threshold = 0.0
_m = ob_asteroid_gateway.modifiers.new('Auto Smooth', 'NODES')
_m.node_group = ng_auto_smooth
_gi = [s.identifier for s in ng_auto_smooth.interface.items_tree if s.item_type == 'SOCKET' and s.in_out == 'INPUT']
_m[_gi[1]] = 1.047  # Angle
ob_lights.parent = ob_asteroid_gateway
ob_lights.location = (0.0, 0.0, 0.0)
ob_lights.empty_image_offset = (0.0, 0.0)
ob_lights.lineart.crease_threshold = 0.0
ob_right_lamp.parent = ob_lights
ob_right_lamp.location = (2.374, 0.0, -1.927)
ob_right_lamp.empty_image_offset = (0.0, 0.0)
ob_right_lamp.lineart.crease_threshold = 0.0
ob_left_lamp.parent = ob_lights
ob_left_lamp.location = (0.0, 0.0, 0.0)
ob_left_lamp.empty_image_offset = (0.0, 0.0)
ob_left_lamp.lineart.crease_threshold = 0.0
_c = ob_left_lamp.constraints.new('COPY_LOCATION'); _c.name = 'Copy Location'
_c.owner_space = 'LOCAL'
_c.target_space = 'LOCAL'
_c.target = ob_right_lamp
_c.invert_x = True
ob_rcs_position.parent = ob_asteroid_gateway
ob_rcs_position.location = (1.993e-16, -2.885, 3.009e-23)
ob_rcs_position.rotation_euler = (-0.0, 3.142, -0.0)
ob_rcs_position.empty_image_offset = (0.0, 0.0)
ob_rcs_position.lineart.crease_threshold = 0.0
ob_launch_position.parent = ob_asteroid_gateway
ob_launch_position.location = (-2.146e-07, 0.0, 1.421)
ob_launch_position.rotation_euler = (1.571, -3.142, 3.142)
ob_launch_position.empty_image_offset = (0.0, 0.0)
ob_launch_position.lineart.crease_threshold = 0.0
ob_cabin_position.parent = ob_asteroid_gateway
ob_cabin_position.location = (-3.395, 0.0, -0.352)
ob_cabin_position.rotation_euler = (-0.0, 3.142, -0.0)
ob_cabin_position.empty_image_offset = (0.0, 0.0)
ob_cabin_position.lineart.crease_threshold = 0.0
ob_dock_position.parent = ob_asteroid_gateway
ob_dock_position.location = (-3.063e-07, 0.0, 2.028)
ob_dock_position.rotation_euler = (-0.0, 3.142, -0.0)
ob_dock_position.empty_image_offset = (0.0, 0.0)
ob_dock_position.lineart.crease_threshold = 0.0
ob_hangar_trigger.parent = ob_asteroid_gateway
ob_hangar_trigger.location = (-1.656e-07, 0.0, 1.097)
ob_hangar_trigger.rotation_euler = (-0.0, 3.142, -0.0)
ob_hangar_trigger.hide_render = True
ob_hangar_trigger.display_type = 'WIRE'
ob_hangar_trigger.lineart.crease_threshold = 0.0
ob_hangar_space.parent = ob_asteroid_gateway
ob_hangar_space.location = (6.881e-08, 0.0, -0.4557)
ob_hangar_space.rotation_euler = (-0.0, 3.142, -0.0)
ob_hangar_space.scale = (0.9995, 0.9995, 0.3448)
ob_hangar_space.hide_render = True
ob_hangar_space.display_type = 'WIRE'
ob_hangar_space.lineart.crease_threshold = 0.0
ob_colliders.parent = ob_asteroid_gateway
ob_colliders.location = (5.315e-08, 0.0, -0.352)
ob_colliders.rotation_euler = (-0.0, 3.142, -0.0)
ob_colliders.empty_display_size = 0.9995
ob_colliders.empty_image_offset = (0.0, 0.0)
ob_colliders.lineart.crease_threshold = 0.0
ob_collider_007.parent = ob_colliders
ob_collider_007.location = (0.0, 0.0, 0.1037)
ob_collider_007.rotation_euler = (0.0, -0.0, -2.356)
ob_collider_007.hide_render = True
ob_collider_007.display_type = 'WIRE'
ob_collider_007.lineart.crease_threshold = 0.0
ob_collider_006.parent = ob_colliders
ob_collider_006.location = (0.0, 0.0, 0.1037)
ob_collider_006.rotation_euler = (0.0, -0.0, 2.356)
ob_collider_006.hide_render = True
ob_collider_006.display_type = 'WIRE'
ob_collider_006.lineart.crease_threshold = 0.0
ob_collider_000.parent = ob_colliders
ob_collider_000.location = (0.0, 0.0, 0.1037)
ob_collider_000.rotation_euler = (0.0, -0.0, -0.7854)
ob_collider_000.hide_render = True
ob_collider_000.display_type = 'WIRE'
ob_collider_000.lineart.crease_threshold = 0.0
ob_collider_back.parent = ob_colliders
ob_collider_back.location = (0.0, 0.0, -1.896)
ob_collider_back.hide_render = True
ob_collider_back.display_type = 'WIRE'
ob_collider_back.lineart.crease_threshold = 0.0
ob_collider_005.parent = ob_colliders
ob_collider_005.location = (0.0, 0.0, 0.1037)
ob_collider_005.rotation_euler = (0.0, -0.0, 0.7854)
ob_collider_005.hide_render = True
ob_collider_005.display_type = 'WIRE'
ob_collider_005.lineart.crease_threshold = 0.0
ob_collider_004.parent = ob_colliders
ob_collider_004.location = (0.0, 0.0, 0.1037)
ob_collider_004.hide_render = True
ob_collider_004.display_type = 'WIRE'
ob_collider_004.lineart.crease_threshold = 0.0
ob_collider_003.parent = ob_colliders
ob_collider_003.location = (0.0, 0.0, 0.1037)
ob_collider_003.hide_render = True
ob_collider_003.display_type = 'WIRE'
ob_collider_003.lineart.crease_threshold = 0.0
ob_collider_002.parent = ob_colliders
ob_collider_002.location = (0.0, 0.0, 0.1037)
ob_collider_002.hide_render = True
ob_collider_002.display_type = 'WIRE'
ob_collider_002.lineart.crease_threshold = 0.0
ob_collider_001.parent = ob_colliders
ob_collider_001.location = (0.0, 0.0, 0.1037)
ob_collider_001.hide_render = True
ob_collider_001.display_type = 'WIRE'
ob_collider_001.lineart.crease_threshold = 0.0
ob_gateway_door.parent = ob_asteroid_gateway
ob_gateway_door.location = (3.607e-07, 0.0, -4.426)
ob_gateway_door.rotation_euler = (-0.0, 3.142, -0.0)
ob_gateway_door.scale = (0.966, 0.966, 1.0)
ob_gateway_door.delta_location = (0.0, 1.603e-09, 2.037)
ob_gateway_door.lineart.crease_threshold = 0.0
_m = ob_gateway_door.modifiers.new('Auto Smooth', 'NODES')
_m.node_group = ng_auto_smooth
_gi = [s.identifier for s in ng_auto_smooth.interface.items_tree if s.item_type == 'SOCKET' and s.in_out == 'INPUT']
_m[_gi[1]] = 1.047  # Angle
ob_collider_door.parent = ob_gateway_door
ob_collider_door.matrix_parent_inverse = Matrix(((1.035, 0.0, 0.0, -0.0), (0.0, 1.035, 0.0, -1.659e-09), (0.0, 0.0, 1.0, -2.037), (0.0, 0.0, 0.0, 1.0)))
ob_collider_door.location = (0.0, 1.603e-09, 2.037)
ob_collider_door.hide_render = True
ob_collider_door.display_type = 'WIRE'
ob_collider_door.lineart.crease_threshold = 0.0
ob_rail.parent = ob_gateway_door
ob_rail.matrix_parent_inverse = Matrix(((1.035, 0.0, 0.0, -0.0), (0.0, 1.035, 0.0, -1.659e-09), (0.0, 0.0, 1.0, -5.837), (0.0, 0.0, 0.0, 1.0)))
ob_rail.location = (0.0, -2.69, 5.843)
ob_rail.scale = (1.0, 1.0, 0.6301)
ob_rail.lineart.crease_threshold = 0.0
_m = ob_rail.modifiers.new('Auto Smooth', 'NODES')
_m.node_group = ng_auto_smooth
_gi = [s.identifier for s in ng_auto_smooth.interface.items_tree if s.item_type == 'SOCKET' and s.in_out == 'INPUT']
_m[_gi[1]] = 3.142  # Angle
_c = ob_rail.constraints.new('COPY_LOCATION'); _c.name = 'Copy Location'
_c.influence = 0.45
_c.target = ob_gateway_door
_c.use_y = False
_c.use_z = False
_c.invert_x = True
_c.use_offset = True
ob_rail_001.parent = ob_gateway_door
ob_rail_001.matrix_parent_inverse = Matrix(((1.035, 0.0, 0.0, -0.0), (0.0, 1.035, 0.0, -1.659e-09), (0.0, 0.0, 1.0, -5.837), (0.0, 0.0, 0.0, 1.0)))
ob_rail_001.location = (0.0, -2.69, 5.843)
ob_rail_001.scale = (1.0, 1.0, 0.6301)
ob_rail_001.lineart.crease_threshold = 0.0
_m = ob_rail_001.modifiers.new('Auto Smooth', 'NODES')
_m.node_group = ng_auto_smooth
_gi = [s.identifier for s in ng_auto_smooth.interface.items_tree if s.item_type == 'SOCKET' and s.in_out == 'INPUT']
_m[_gi[1]] = 3.142  # Angle
_c = ob_rail_001.constraints.new('COPY_LOCATION'); _c.name = 'Copy Location'
_c.target = ob_rail
_c.invert_y = True
ob_gateway_door_001.parent = ob_asteroid_gateway
ob_gateway_door_001.matrix_parent_inverse = Matrix(((1.0, 0.0, 0.0, 3.607e-07), (0.0, 1.0, 0.0, -1.603e-09), (0.0, 0.0, 1.0, 2.389), (0.0, 0.0, 0.0, 1.0)))
ob_gateway_door_001.location = (-3.607e-07, 1.603e-09, -2.389)
ob_gateway_door_001.rotation_euler = (-2.28e-14, -3.142, 3.142)
ob_gateway_door_001.scale = (0.966, 0.966, 1.0)
ob_gateway_door_001.lineart.crease_threshold = 0.0
_m = ob_gateway_door_001.modifiers.new('Auto Smooth', 'NODES')
_m.node_group = ng_auto_smooth
_gi = [s.identifier for s in ng_auto_smooth.interface.items_tree if s.item_type == 'SOCKET' and s.in_out == 'INPUT']
_m[_gi[1]] = 1.047  # Angle
_c = ob_gateway_door_001.constraints.new('COPY_LOCATION'); _c.name = 'Copy Location'
_c.target = ob_gateway_door
_c.invert_x = True
ob_collider_door_001.parent = ob_gateway_door_001
ob_collider_door_001.matrix_parent_inverse = Matrix(((-1.035, 1.563e-07, 0.0, -2.505e-16), (-1.563e-07, -1.035, 0.0, 1.659e-09), (0.0, 0.0, 1.0, -2.037), (0.0, 0.0, 0.0, 1.0)))
ob_collider_door_001.location = (0.0, 1.603e-09, 2.037)
ob_collider_door_001.rotation_euler = (0.0, -0.0, 3.142)
ob_collider_door_001.hide_render = True
ob_collider_door_001.display_type = 'WIRE'
ob_collider_door_001.lineart.crease_threshold = 0.0
ob_rail_002.parent = ob_gateway_door_001
ob_rail_002.matrix_parent_inverse = Matrix(((1.035, 0.0, 0.0, -0.0), (0.0, 1.035, 0.0, -1.659e-09), (0.0, 0.0, 1.0, -5.837), (0.0, 0.0, 0.0, 1.0)))
ob_rail_002.location = (0.0, -2.69, 5.843)
ob_rail_002.scale = (1.0, 1.0, 0.6301)
ob_rail_002.lineart.crease_threshold = 0.0
_m = ob_rail_002.modifiers.new('Auto Smooth', 'NODES')
_m.node_group = ng_auto_smooth
_gi = [s.identifier for s in ng_auto_smooth.interface.items_tree if s.item_type == 'SOCKET' and s.in_out == 'INPUT']
_m[_gi[1]] = 3.142  # Angle
_c = ob_rail_002.constraints.new('COPY_LOCATION'); _c.name = 'Copy Location'
_c.influence = 0.45
_c.target = ob_gateway_door_001
_c.use_y = False
_c.use_z = False
_c.invert_x = True
_c.use_offset = True
ob_rail_003.parent = ob_gateway_door_001
ob_rail_003.matrix_parent_inverse = Matrix(((1.035, 0.0, 0.0, -0.0), (0.0, 1.035, 0.0, -1.659e-09), (0.0, 0.0, 1.0, -5.837), (0.0, 0.0, 0.0, 1.0)))
ob_rail_003.location = (0.0, -2.69, 5.843)
ob_rail_003.scale = (1.0, 1.0, 0.6301)
ob_rail_003.lineart.crease_threshold = 0.0
_m = ob_rail_003.modifiers.new('Auto Smooth', 'NODES')
_m.node_group = ng_auto_smooth
_gi = [s.identifier for s in ng_auto_smooth.interface.items_tree if s.item_type == 'SOCKET' and s.in_out == 'INPUT']
_m[_gi[1]] = 3.142  # Angle
_c = ob_rail_003.constraints.new('COPY_LOCATION'); _c.name = 'Copy Location'
_c.target = ob_rail_002
_c.invert_y = True

# ---- collection membership
col_collection_1.objects.link(ob_asteroid_gateway)
col_collection_1.objects.link(ob_lights)
col_collection_1.objects.link(ob_right_lamp)
col_collection_1.objects.link(ob_left_lamp)
col_collection_1.objects.link(ob_rcs_position)
col_collection_1.objects.link(ob_launch_position)
col_collection_1.objects.link(ob_cabin_position)
col_collection_1.objects.link(ob_dock_position)
col_collection_1.objects.link(ob_hangar_trigger)
col_collection_1.objects.link(ob_hangar_space)
col_collection_1.objects.link(ob_colliders)
col_collection_1.objects.link(ob_collider_007)
col_collection_1.objects.link(ob_collider_006)
col_collection_1.objects.link(ob_collider_000)
col_collection_1.objects.link(ob_collider_back)
col_collection_1.objects.link(ob_collider_005)
col_collection_1.objects.link(ob_collider_004)
col_collection_1.objects.link(ob_collider_003)
col_collection_1.objects.link(ob_collider_002)
col_collection_1.objects.link(ob_collider_001)
col_collection_1.objects.link(ob_gateway_door)
col_collection_1.objects.link(ob_collider_door)
col_collection_1.objects.link(ob_rail)
col_collection_1.objects.link(ob_rail_001)
col_collection_1.objects.link(ob_gateway_door_001)
col_collection_1.objects.link(ob_collider_door_001)
col_collection_1.objects.link(ob_rail_002)
col_collection_1.objects.link(ob_rail_003)

# ---- scene / render settings (as saved in the file)
scene.frame_start = 1; scene.frame_end = 250; scene.frame_set(0)
scene.render.engine = 'BLENDER_EEVEE_NEXT'
scene.render.resolution_percentage = 50
scene.render.dither_intensity = 0.0
scene.cycles.use_denoising = False
scene.cycles.samples = 10
scene.cycles.sampling_pattern = 'TABULATED_SOBOL'
scene.cycles.light_sampling_threshold = 0.0
scene.cycles.use_adaptive_sampling = False
scene.cycles.use_light_tree = False
scene.cycles.blur_glossy = 0.0
scene.cycles.pixel_filter_type = 'GAUSSIAN'
scene.cycles.sample_clamp_indirect = 0.0
scene.view_settings.view_transform = 'Standard'
bpy.context.view_layer.update()

# ---- added for rendering (the .blend has no active camera and no usable light): camera, sun
cam_auto = bpy.data.cameras.new('AutoCamera')
cam_auto.lens = 50.0
cam_auto.sensor_width = 36.0
cam_auto.clip_end = 1000.0
ob_auto_camera = bpy.data.objects.new('AutoCamera', cam_auto)
scene.collection.objects.link(ob_auto_camera)
ob_auto_camera.location = (8.25438, -9.90526, 6.20149)
ob_auto_camera.rotation_euler = (1.09748, -7.21219e-08, 0.694738)
scene.camera = ob_auto_camera
light_auto_sun = bpy.data.lights.new('AutoSun', 'SUN')
light_auto_sun.energy = 3.0
light_auto_sun.angle = 0.0523599
ob_auto_sun = bpy.data.objects.new('AutoSun', light_auto_sun)
scene.collection.objects.link(ob_auto_sun)
ob_auto_sun.rotation_euler = (0.872665, 0.174533, 0.523599)
bpy.context.view_layer.update()
